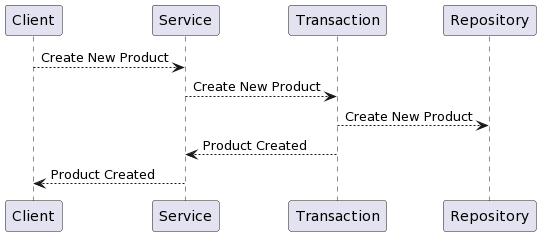

The diagram above was rendered by PlantUML. Its source (embedded in the PNG):
@startuml
Client --> Service: Create New Product
Service --> Transaction : Create New Product
Transaction --> Repository : Create New Product
Transaction --> Service : Product Created
Service --> Client: Product Created
@enduml